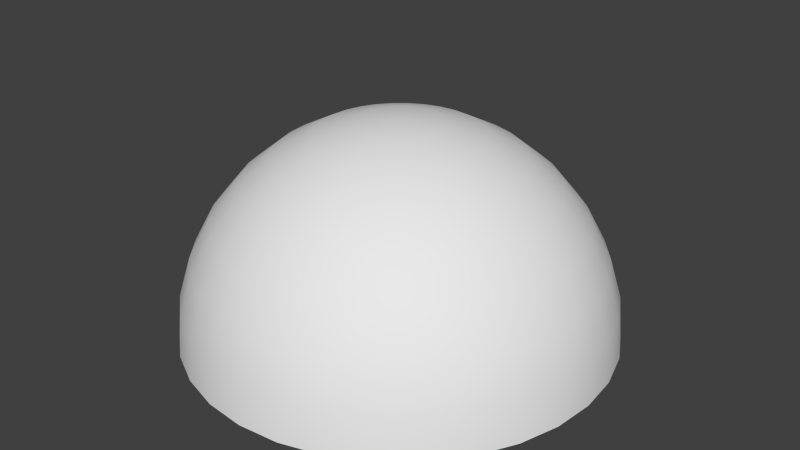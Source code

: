# Source: Sky_Map.blend  (saved by Blender 2.76.0; exported with 4.5.12 LTS)
import bpy
from mathutils import Matrix  # noqa: F401  (used for matrix-valued properties, if any)

bpy.ops.wm.read_factory_settings(use_empty=True)
scene = bpy.context.scene
scene.name = 'Scene'

# ---- collections
col_collection_1 = bpy.data.collections.new('Collection 1'); scene.collection.children.link(col_collection_1)

# ---- world
world_world = bpy.data.worlds.new('World'); scene.world = world_world
world_world.color = (0.05088, 0.05088, 0.05088)
world_world.use_sun_shadow = False
world_world.sun_shadow_jitter_overblur = 0.0
world_world.cycles.sampling_method = 'MANUAL'
world_world.cycles.sample_map_resolution = 256

# ---- meshes
me_sphere = bpy.data.meshes.new('Sphere')
me_sphere.from_pydata([(-0.7745, 0.0, 3.894), (-1.519, 0.0, 3.668), (-2.206, 0.0, 3.301), (-2.807, 0.0, 2.807), (-3.301, 0.0, 2.206), (-3.668, 0.0, 1.519), (-3.894, 0.0, 0.7745), (-3.97, 0.0, 2.997e-07), (-0.7597, 0.1511, 3.894), (-1.49, 0.2964, 3.668), (-2.163, 0.4303, 3.301), (-2.753, 0.5477, 2.807), (-3.238, 0.644, 2.206), (-3.597, 0.7156, 1.519), (-3.819, 0.7597, 0.7745), (-3.894, 0.7745, 2.997e-07), (-0.7156, 0.2964, 3.894), (-1.404, 0.5814, 3.668), (-2.038, 0.8441, 3.301), (-2.594, 1.074, 2.807), (-3.05, 1.263, 2.206), (-3.389, 1.404, 1.519), (-3.597, 1.49, 0.7745), (-3.668, 1.519, 2.997e-07), (-0.644, 0.4303, 3.894), (-1.263, 0.8441, 3.668), (-1.834, 1.225, 3.301), (-2.334, 1.56, 2.807), (-2.745, 1.834, 2.206), (-3.05, 2.038, 1.519), (-3.238, 2.163, 0.7745), (-3.301, 2.206, 2.997e-07), (-0.5477, 0.5477, 3.894), (-1.074, 1.074, 3.668), (-1.56, 1.56, 3.301), (-1.985, 1.985, 2.807), (-2.334, 2.334, 2.206), (-2.594, 2.594, 1.519), (-2.753, 2.753, 0.7745), (-2.807, 2.807, 2.997e-07), (-0.4303, 0.644, 3.894), (-0.8441, 1.263, 3.668), (-1.225, 1.834, 3.301), (-1.56, 2.334, 2.807), (-1.834, 2.745, 2.206), (-2.038, 3.05, 1.519), (-2.163, 3.238, 0.7745), (-2.206, 3.301, 2.997e-07), (-0.2964, 0.7156, 3.894), (-0.5814, 1.404, 3.668), (-0.8441, 2.038, 3.301), (-1.074, 2.594, 2.807), (-1.263, 3.05, 2.206), (-1.404, 3.389, 1.519), (-1.49, 3.597, 0.7745), (-1.519, 3.668, 2.997e-07), (-0.1511, 0.7597, 3.894), (-0.2964, 1.49, 3.668), (-0.4303, 2.163, 3.301), (-0.5477, 2.753, 2.807), (-0.644, 3.238, 2.206), (-0.7156, 3.597, 1.519), (-0.7597, 3.819, 0.7745), (-0.7745, 3.894, 2.997e-07), (1.297e-06, 0.7745, 3.894), (1.267e-06, 1.519, 3.668), (1.238e-06, 2.206, 3.301), (1.267e-06, 2.807, 2.807), (1.326e-06, 3.301, 2.206), (1.09e-06, 3.668, 1.519), (1.563e-06, 3.894, 0.7745), (1.504e-06, 3.97, 2.997e-07), (0.1511, 0.7597, 3.894), (0.2964, 1.49, 3.668), (0.4303, 2.163, 3.301), (0.5477, 2.753, 2.807), (0.644, 3.238, 2.206), (0.7156, 3.597, 1.519), (0.7597, 3.819, 0.7745), (0.7745, 3.894, 2.997e-07), (0.2964, 0.7156, 3.894), (0.5814, 1.404, 3.668), (0.8441, 2.038, 3.301), (1.074, 2.594, 2.807), (1.263, 3.05, 2.206), (1.404, 3.389, 1.519), (1.49, 3.597, 0.7745), (1.519, 3.668, 2.997e-07), (0.4303, 0.644, 3.894), (0.8441, 1.263, 3.668), (1.225, 1.834, 3.301), (1.56, 2.334, 2.807), (1.834, 2.745, 2.206), (2.038, 3.05, 1.519), (2.163, 3.238, 0.7745), (2.206, 3.301, 2.997e-07), (0.5477, 0.5477, 3.894), (1.074, 1.074, 3.668), (1.56, 1.56, 3.301), (1.985, 1.985, 2.807), (2.334, 2.334, 2.206), (2.594, 2.594, 1.519), (2.753, 2.753, 0.7745), (2.807, 2.807, 2.997e-07), (0.644, 0.4303, 3.894), (1.263, 0.8441, 3.668), (1.834, 1.225, 3.301), (2.334, 1.56, 2.807), (2.745, 1.834, 2.206), (3.05, 2.038, 1.519), (3.238, 2.163, 0.7745), (3.301, 2.206, 2.997e-07), (0.7156, 0.2964, 3.894), (1.404, 0.5814, 3.668), (2.038, 0.8441, 3.301), (2.594, 1.074, 2.807), (3.05, 1.263, 2.206), (3.389, 1.404, 1.519), (3.597, 1.49, 0.7745), (3.668, 1.519, 2.997e-07), (0.7597, 0.1511, 3.894), (1.49, 0.2964, 3.668), (2.163, 0.4303, 3.301), (2.753, 0.5477, 2.807), (3.238, 0.644, 2.206), (3.597, 0.7156, 1.519), (3.819, 0.7597, 0.7745), (3.894, 0.7745, 2.997e-07), (0.7745, -2.863e-08, 3.894), (1.519, 1.636e-07, 3.668), (2.206, 1.045e-07, 3.301), (2.807, -1.026e-07, 2.807), (3.301, -3.392e-07, 2.206), (3.668, 2.524e-07, 1.519), (3.894, -3.392e-07, 0.7745), (3.97, -3.984e-07, 2.997e-07), (0.7597, -0.1511, 3.894), (1.49, -0.2964, 3.668), (2.163, -0.4303, 3.301), (2.753, -0.5477, 2.807), (3.238, -0.644, 2.206), (3.597, -0.7156, 1.519), (3.819, -0.7597, 0.7745), (3.894, -0.7745, 2.997e-07), (0.7156, -0.2964, 3.894), (1.404, -0.5814, 3.668), (2.038, -0.8441, 3.301), (2.594, -1.074, 2.807), (3.05, -1.263, 2.206), (3.389, -1.404, 1.519), (3.597, -1.49, 0.7745), (3.668, -1.519, 2.997e-07), (0.644, -0.4303, 3.894), (1.263, -0.8441, 3.668), (1.834, -1.225, 3.301), (2.334, -1.56, 2.807), (2.745, -1.834, 2.206), (3.05, -2.038, 1.519), (3.238, -2.163, 0.7745), (3.301, -2.206, 2.997e-07), (0.5477, -0.5477, 3.894), (1.074, -1.074, 3.668), (1.56, -1.56, 3.301), (1.985, -1.985, 2.807), (2.334, -2.334, 2.206), (2.594, -2.594, 1.519), (2.753, -2.753, 0.7745), (2.807, -2.807, 2.997e-07), (0.4303, -0.644, 3.894), (0.8441, -1.263, 3.668), (1.225, -1.834, 3.301), (1.56, -2.334, 2.807), (1.834, -2.745, 2.206), (2.038, -3.05, 1.519), (2.163, -3.238, 0.7745), (2.206, -3.301, 2.997e-07), (0.2964, -0.7156, 3.894), (0.5814, -1.404, 3.668), (0.8441, -2.038, 3.301), (1.074, -2.594, 2.807), (1.263, -3.05, 2.206), (1.404, -3.389, 1.519), (1.49, -3.597, 0.7745), (1.519, -3.668, 2.997e-07), (0.1511, -0.7597, 3.894), (0.2964, -1.49, 3.668), (0.4303, -2.163, 3.301), (0.5477, -2.753, 2.807), (0.644, -3.238, 2.206), (0.7156, -3.597, 1.519), (0.7597, -3.819, 0.7745), (0.7745, -3.894, 2.997e-07), (1.238e-06, -0.7745, 3.894), (1.119e-06, -1.519, 3.668), (1.119e-06, -2.206, 3.301), (7.348e-07, -2.807, 2.807), (5.573e-07, -3.301, 2.206), (1.267e-06, -3.668, 1.519), (3.798e-07, -3.894, 0.7745), (5.573e-07, -3.97, 2.997e-07), (-0.1511, -0.7597, 3.894), (-0.2964, -1.49, 3.668), (-0.4303, -2.163, 3.301), (-0.5477, -2.753, 2.807), (-0.644, -3.238, 2.206), (-0.7156, -3.597, 1.519), (-0.7597, -3.819, 0.7745), (-0.7745, -3.894, 2.997e-07), (-0.2964, -0.7156, 3.894), (-0.5814, -1.404, 3.668), (-0.8441, -2.038, 3.301), (-1.074, -2.594, 2.807), (-1.263, -3.05, 2.206), (-1.404, -3.389, 1.519), (-1.49, -3.597, 0.7745), (-1.519, -3.668, 2.997e-07), (-0.4303, -0.644, 3.894), (-0.8441, -1.263, 3.668), (-1.225, -1.834, 3.301), (-1.56, -2.334, 2.807), (-1.834, -2.745, 2.206), (-2.038, -3.05, 1.519), (-2.163, -3.238, 0.7745), (-2.206, -3.301, 2.997e-07), (-0.5477, -0.5477, 3.894), (-1.074, -1.074, 3.668), (-1.56, -1.56, 3.301), (-1.985, -1.985, 2.807), (-2.334, -2.334, 2.206), (-2.594, -2.594, 1.519), (-2.753, -2.753, 0.7745), (-2.807, -2.807, 2.997e-07), (-0.644, -0.4303, 3.894), (-1.263, -0.8441, 3.668), (-1.834, -1.225, 3.301), (-2.334, -1.56, 2.807), (-2.745, -1.834, 2.206), (-3.05, -2.038, 1.519), (-3.238, -2.163, 0.7745), (-3.301, -2.206, 2.997e-07), (9.847e-08, -4.951e-07, 3.97), (-0.7156, -0.2964, 3.894), (-1.404, -0.5814, 3.668), (-2.038, -0.8441, 3.301), (-2.594, -1.074, 2.807), (-3.05, -1.263, 2.206), (-3.389, -1.404, 1.519), (-3.597, -1.49, 0.7745), (-3.668, -1.519, 2.997e-07), (-0.7597, -0.1511, 3.894), (-1.49, -0.2964, 3.668), (-2.163, -0.4303, 3.301), (-2.753, -0.5477, 2.807), (-3.238, -0.644, 2.206), (-3.597, -0.7156, 1.519), (-3.819, -0.7597, 0.7745), (-3.894, -0.7745, 2.997e-07)], [], [(2, 10, 9, 1), (3, 11, 10, 2), (4, 12, 11, 3), (5, 13, 12, 4), (6, 14, 13, 5), (7, 15, 14, 6), (1, 9, 8, 0), (9, 17, 16, 8), (10, 18, 17, 9), (11, 19, 18, 10), (12, 20, 19, 11), (13, 21, 20, 12), (14, 22, 21, 13), (15, 23, 22, 14), (21, 29, 28, 20), (22, 30, 29, 21), (23, 31, 30, 22), (17, 25, 24, 16), (18, 26, 25, 17), (19, 27, 26, 18), (20, 28, 27, 19), (25, 33, 32, 24), (26, 34, 33, 25), (27, 35, 34, 26), (28, 36, 35, 27), (29, 37, 36, 28), (30, 38, 37, 29), (31, 39, 38, 30), (37, 45, 44, 36), (38, 46, 45, 37), (39, 47, 46, 38), (33, 41, 40, 32), (34, 42, 41, 33), (35, 43, 42, 34), (36, 44, 43, 35), (42, 50, 49, 41), (43, 51, 50, 42), (44, 52, 51, 43), (45, 53, 52, 44), (46, 54, 53, 45), (47, 55, 54, 46), (41, 49, 48, 40), (54, 62, 61, 53), (55, 63, 62, 54), (49, 57, 56, 48), (50, 58, 57, 49), (51, 59, 58, 50), (52, 60, 59, 51), (53, 61, 60, 52), (58, 66, 65, 57), (59, 67, 66, 58), (60, 68, 67, 59), (61, 69, 68, 60), (62, 70, 69, 61), (63, 71, 70, 62), (57, 65, 64, 56), (70, 78, 77, 69), (71, 79, 78, 70), (65, 73, 72, 64), (66, 74, 73, 65), (67, 75, 74, 66), (68, 76, 75, 67), (69, 77, 76, 68), (75, 83, 82, 74), (76, 84, 83, 75), (77, 85, 84, 76), (78, 86, 85, 77), (79, 87, 86, 78), (73, 81, 80, 72), (74, 82, 81, 73), (87, 95, 94, 86), (81, 89, 88, 80), (82, 90, 89, 81), (83, 91, 90, 82), (84, 92, 91, 83), (85, 93, 92, 84), (86, 94, 93, 85), (92, 100, 99, 91), (93, 101, 100, 92), (94, 102, 101, 93), (95, 103, 102, 94), (89, 97, 96, 88), (90, 98, 97, 89), (91, 99, 98, 90), (97, 105, 104, 96), (98, 106, 105, 97), (99, 107, 106, 98), (100, 108, 107, 99), (101, 109, 108, 100), (102, 110, 109, 101), (103, 111, 110, 102), (108, 116, 115, 107), (109, 117, 116, 108), (110, 118, 117, 109), (111, 119, 118, 110), (105, 113, 112, 104), (106, 114, 113, 105), (107, 115, 114, 106), (113, 121, 120, 112), (114, 122, 121, 113), (115, 123, 122, 114), (116, 124, 123, 115), (117, 125, 124, 116), (118, 126, 125, 117), (119, 127, 126, 118), (125, 133, 132, 124), (126, 134, 133, 125), (127, 135, 134, 126), (121, 129, 128, 120), (122, 130, 129, 121), (123, 131, 130, 122), (124, 132, 131, 123), (129, 137, 136, 128), (130, 138, 137, 129), (131, 139, 138, 130), (132, 140, 139, 131), (133, 141, 140, 132), (134, 142, 141, 133), (135, 143, 142, 134), (141, 149, 148, 140), (142, 150, 149, 141), (143, 151, 150, 142), (137, 145, 144, 136), (138, 146, 145, 137), (139, 147, 146, 138), (140, 148, 147, 139), (146, 154, 153, 145), (147, 155, 154, 146), (148, 156, 155, 147), (149, 157, 156, 148), (150, 158, 157, 149), (151, 159, 158, 150), (145, 153, 152, 144), (158, 166, 165, 157), (159, 167, 166, 158), (153, 161, 160, 152), (154, 162, 161, 153), (155, 163, 162, 154), (156, 164, 163, 155), (157, 165, 164, 156), (163, 171, 170, 162), (164, 172, 171, 163), (165, 173, 172, 164), (166, 174, 173, 165), (167, 175, 174, 166), (161, 169, 168, 160), (162, 170, 169, 161), (175, 183, 182, 174), (169, 177, 176, 168), (170, 178, 177, 169), (171, 179, 178, 170), (172, 180, 179, 171), (173, 181, 180, 172), (174, 182, 181, 173), (179, 187, 186, 178), (180, 188, 187, 179), (181, 189, 188, 180), (182, 190, 189, 181), (183, 191, 190, 182), (177, 185, 184, 176), (178, 186, 185, 177), (191, 199, 198, 190), (185, 193, 192, 184), (186, 194, 193, 185), (187, 195, 194, 186), (188, 196, 195, 187), (189, 197, 196, 188), (190, 198, 197, 189), (196, 204, 203, 195), (197, 205, 204, 196), (198, 206, 205, 197), (199, 207, 206, 198), (193, 201, 200, 192), (194, 202, 201, 193), (195, 203, 202, 194), (201, 209, 208, 200), (202, 210, 209, 201), (203, 211, 210, 202), (204, 212, 211, 203), (205, 213, 212, 204), (206, 214, 213, 205), (207, 215, 214, 206), (212, 220, 219, 211), (213, 221, 220, 212), (214, 222, 221, 213), (215, 223, 222, 214), (209, 217, 216, 208), (210, 218, 217, 209), (211, 219, 218, 210), (217, 225, 224, 216), (218, 226, 225, 217), (219, 227, 226, 218), (220, 228, 227, 219), (221, 229, 228, 220), (222, 230, 229, 221), (223, 231, 230, 222), (229, 237, 236, 228), (230, 238, 237, 229), (231, 239, 238, 230), (225, 233, 232, 224), (226, 234, 233, 225), (227, 235, 234, 226), (228, 236, 235, 227), (234, 243, 242, 233), (235, 244, 243, 234), (236, 245, 244, 235), (237, 246, 245, 236), (238, 247, 246, 237), (239, 248, 247, 238), (233, 242, 241, 232), (247, 255, 254, 246), (248, 256, 255, 247), (242, 250, 249, 241), (243, 251, 250, 242), (244, 252, 251, 243), (245, 253, 252, 244), (246, 254, 253, 245), (0, 8, 240), (8, 16, 240), (16, 24, 240), (24, 32, 240), (32, 40, 240), (40, 48, 240), (48, 56, 240), (56, 64, 240), (64, 72, 240), (72, 80, 240), (80, 88, 240), (88, 96, 240), (96, 104, 240), (104, 112, 240), (112, 120, 240), (120, 128, 240), (128, 136, 240), (136, 144, 240), (144, 152, 240), (152, 160, 240), (160, 168, 240), (168, 176, 240), (176, 184, 240), (184, 192, 240), (192, 200, 240), (200, 208, 240), (208, 216, 240), (216, 224, 240), (224, 232, 240), (232, 241, 240), (241, 249, 240), (251, 2, 1, 250), (252, 3, 2, 251), (253, 4, 3, 252), (254, 5, 4, 253), (255, 6, 5, 254), (256, 7, 6, 255), (249, 0, 240), (250, 1, 0, 249)])
me_sphere.polygons.foreach_set('use_smooth', [True] * 256)
_uv = me_sphere.uv_layers.new(name='UVMap')
_uv.uv.foreach_set('vector', [0.3487, 0.4576, 0.3432, 0.4868, 0.395, 0.4917, 0.3986, 0.4725, 0.2959, 0.4418, 0.2884, 0.4816, 0.3432, 0.4868, 0.3487, 0.4576, 0.2387, 0.4247, 0.2291, 0.4758, 0.2884, 0.4816, 0.2959, 0.4418, 0.1752, 0.4057, 0.1632, 0.4694, 0.2291, 0.4758, 0.2387, 0.4247, 0.1036, 0.3845, 0.08843, 0.462, 0.1632, 0.4694, 0.1752, 0.4057, 0.01808, 0.3592, 9.995e-05, 0.4534, 0.08843, 0.462, 0.1036, 0.3845, 0.3986, 0.4725, 0.395, 0.4917, 0.445, 0.4962, 0.4468, 0.4867, 0.395, 0.4917, 0.3952, 0.5112, 0.4451, 0.5059, 0.445, 0.4962, 0.3432, 0.4868, 0.3435, 0.5165, 0.3952, 0.5112, 0.395, 0.4917, 0.2884, 0.4816, 0.2887, 0.522, 0.3435, 0.5165, 0.3432, 0.4868, 0.2291, 0.4758, 0.2294, 0.5278, 0.2887, 0.522, 0.2884, 0.4816, 0.1632, 0.4694, 0.1636, 0.5341, 0.2294, 0.5278, 0.2291, 0.4758, 0.08843, 0.462, 0.08854, 0.5412, 0.1636, 0.5341, 0.1632, 0.4694, 9.995e-05, 0.4534, 9.998e-05, 0.5495, 0.08854, 0.5412, 0.08843, 0.462, 0.1636, 0.5341, 0.1763, 0.5976, 0.2398, 0.5787, 0.2294, 0.5278, 0.08854, 0.5412, 0.1039, 0.619, 0.1763, 0.5976, 0.1636, 0.5341, 9.998e-05, 0.5495, 0.01846, 0.6442, 0.1039, 0.619, 0.08854, 0.5412, 0.3952, 0.5112, 0.3992, 0.5304, 0.4471, 0.5155, 0.4451, 0.5059, 0.3435, 0.5165, 0.3495, 0.5456, 0.3992, 0.5304, 0.3952, 0.5112, 0.2887, 0.522, 0.2968, 0.5616, 0.3495, 0.5456, 0.3435, 0.5165, 0.2294, 0.5278, 0.2398, 0.5787, 0.2968, 0.5616, 0.2887, 0.522, 0.3992, 0.5304, 0.4068, 0.5484, 0.4509, 0.5244, 0.4471, 0.5155, 0.3495, 0.5456, 0.361, 0.573, 0.4068, 0.5484, 0.3992, 0.5304, 0.2968, 0.5616, 0.3125, 0.5989, 0.361, 0.573, 0.3495, 0.5456, 0.2398, 0.5787, 0.2597, 0.6267, 0.3125, 0.5989, 0.2968, 0.5616, 0.1763, 0.5976, 0.2011, 0.6575, 0.2597, 0.6267, 0.2398, 0.5787, 0.1039, 0.619, 0.1339, 0.6925, 0.2011, 0.6575, 0.1763, 0.5976, 0.01846, 0.6442, 0.05479, 0.7338, 0.1339, 0.6925, 0.1039, 0.619, 0.2011, 0.6575, 0.2369, 0.7116, 0.2886, 0.67, 0.2597, 0.6267, 0.1339, 0.6925, 0.1777, 0.759, 0.2369, 0.7116, 0.2011, 0.6575, 0.05479, 0.7338, 0.1079, 0.815, 0.1777, 0.759, 0.1339, 0.6925, 0.4068, 0.5484, 0.4178, 0.5645, 0.4564, 0.5325, 0.4509, 0.5244, 0.361, 0.573, 0.3777, 0.5976, 0.4178, 0.5645, 0.4068, 0.5484, 0.3125, 0.5989, 0.335, 0.6324, 0.3777, 0.5976, 0.361, 0.573, 0.2597, 0.6267, 0.2886, 0.67, 0.335, 0.6324, 0.3125, 0.5989, 0.3777, 0.5976, 0.3988, 0.6185, 0.4317, 0.5783, 0.4178, 0.5645, 0.335, 0.6324, 0.3637, 0.661, 0.3988, 0.6185, 0.3777, 0.5976, 0.2886, 0.67, 0.3254, 0.7069, 0.3637, 0.661, 0.335, 0.6324, 0.2369, 0.7116, 0.2827, 0.7578, 0.3254, 0.7069, 0.2886, 0.67, 0.1777, 0.759, 0.2337, 0.8159, 0.2827, 0.7578, 0.2369, 0.7116, 0.1079, 0.815, 0.1759, 0.8845, 0.2337, 0.8159, 0.1777, 0.759, 0.4178, 0.5645, 0.4317, 0.5783, 0.4633, 0.5393, 0.4564, 0.5325, 0.2337, 0.8159, 0.2998, 0.861, 0.3366, 0.7943, 0.2827, 0.7578, 0.1759, 0.8845, 0.2563, 0.9396, 0.2998, 0.861, 0.2337, 0.8159, 0.4317, 0.5783, 0.448, 0.589, 0.4715, 0.5446, 0.4633, 0.5393, 0.3988, 0.6185, 0.4235, 0.6349, 0.448, 0.589, 0.4317, 0.5783, 0.3637, 0.661, 0.3974, 0.6835, 0.4235, 0.6349, 0.3988, 0.6185, 0.3254, 0.7069, 0.3687, 0.736, 0.3974, 0.6835, 0.3637, 0.661, 0.2827, 0.7578, 0.3366, 0.7943, 0.3687, 0.736, 0.3254, 0.7069, 0.4235, 0.6349, 0.4511, 0.6462, 0.4662, 0.5964, 0.448, 0.589, 0.3974, 0.6835, 0.4348, 0.699, 0.4511, 0.6462, 0.4235, 0.6349, 0.3687, 0.736, 0.4169, 0.7562, 0.4348, 0.699, 0.3974, 0.6835, 0.3366, 0.7943, 0.3967, 0.8197, 0.4169, 0.7562, 0.3687, 0.736, 0.2998, 0.861, 0.3735, 0.8924, 0.3967, 0.8197, 0.3366, 0.7943, 0.2563, 0.9396, 0.3461, 0.9782, 0.3735, 0.8924, 0.2998, 0.861, 0.448, 0.589, 0.4662, 0.5964, 0.4805, 0.5483, 0.4715, 0.5446, 0.3735, 0.8924, 0.4521, 0.9089, 0.4607, 0.8329, 0.3967, 0.8197, 0.3461, 0.9782, 0.4418, 0.9986, 0.4521, 0.9089, 0.3735, 0.8924, 0.4662, 0.5964, 0.4854, 0.6001, 0.4901, 0.5501, 0.4805, 0.5483, 0.4511, 0.6462, 0.4803, 0.652, 0.4854, 0.6001, 0.4662, 0.5964, 0.4348, 0.699, 0.4746, 0.7069, 0.4803, 0.652, 0.4511, 0.6462, 0.4169, 0.7562, 0.4682, 0.7666, 0.4746, 0.7069, 0.4348, 0.699, 0.3967, 0.8197, 0.4607, 0.8329, 0.4682, 0.7666, 0.4169, 0.7562, 0.4746, 0.7069, 0.5152, 0.707, 0.5101, 0.6519, 0.4803, 0.652, 0.4682, 0.7666, 0.5205, 0.7668, 0.5152, 0.707, 0.4746, 0.7069, 0.4607, 0.8329, 0.5262, 0.8334, 0.5205, 0.7668, 0.4682, 0.7666, 0.4521, 0.9089, 0.5325, 0.9097, 0.5262, 0.8334, 0.4607, 0.8329, 0.4418, 0.9986, 0.5399, 0.9999, 0.5325, 0.9097, 0.4521, 0.9089, 0.4854, 0.6001, 0.505, 0.6, 0.4998, 0.55, 0.4901, 0.5501, 0.4803, 0.652, 0.5101, 0.6519, 0.505, 0.6, 0.4854, 0.6001, 0.5399, 0.9999, 0.6366, 0.9821, 0.6117, 0.8949, 0.5325, 0.9097, 0.505, 0.6, 0.5242, 0.5961, 0.5093, 0.548, 0.4998, 0.55, 0.5101, 0.6519, 0.5393, 0.646, 0.5242, 0.5961, 0.505, 0.6, 0.5152, 0.707, 0.5551, 0.6991, 0.5393, 0.646, 0.5101, 0.6519, 0.5205, 0.7668, 0.572, 0.7568, 0.5551, 0.6991, 0.5152, 0.707, 0.5262, 0.8334, 0.5906, 0.8212, 0.572, 0.7568, 0.5205, 0.7668, 0.5325, 0.9097, 0.6117, 0.8949, 0.5906, 0.8212, 0.5262, 0.8334, 0.572, 0.7568, 0.6207, 0.7369, 0.5928, 0.6836, 0.5551, 0.6991, 0.5906, 0.8212, 0.6515, 0.7965, 0.6207, 0.7369, 0.572, 0.7568, 0.6117, 0.8949, 0.6866, 0.8649, 0.6515, 0.7965, 0.5906, 0.8212, 0.6366, 0.9821, 0.7281, 0.9457, 0.6866, 0.8649, 0.6117, 0.8949, 0.5242, 0.5961, 0.5423, 0.5885, 0.5183, 0.5442, 0.5093, 0.548, 0.5393, 0.646, 0.5669, 0.6345, 0.5423, 0.5885, 0.5242, 0.5961, 0.5551, 0.6991, 0.5928, 0.6836, 0.5669, 0.6345, 0.5393, 0.646, 0.5423, 0.5885, 0.5585, 0.5775, 0.5264, 0.5387, 0.5183, 0.5442, 0.5669, 0.6345, 0.5917, 0.6179, 0.5585, 0.5775, 0.5423, 0.5885, 0.5928, 0.6836, 0.6267, 0.6609, 0.5917, 0.6179, 0.5669, 0.6345, 0.6207, 0.7369, 0.6645, 0.7079, 0.6267, 0.6609, 0.5928, 0.6836, 0.6515, 0.7965, 0.7065, 0.7604, 0.6645, 0.7079, 0.6207, 0.7369, 0.6866, 0.8649, 0.7544, 0.8207, 0.7065, 0.7604, 0.6515, 0.7965, 0.7281, 0.9457, 0.811, 0.892, 0.7544, 0.8207, 0.6866, 0.8649, 0.6645, 0.7079, 0.7019, 0.6708, 0.6556, 0.6321, 0.6267, 0.6609, 0.7065, 0.7604, 0.7534, 0.7142, 0.7019, 0.6708, 0.6645, 0.7079, 0.7544, 0.8207, 0.8123, 0.7641, 0.7534, 0.7142, 0.7065, 0.7604, 0.811, 0.892, 0.8819, 0.823, 0.8123, 0.7641, 0.7544, 0.8207, 0.5585, 0.5775, 0.5723, 0.5635, 0.5332, 0.5318, 0.5264, 0.5387, 0.5917, 0.6179, 0.6128, 0.5967, 0.5723, 0.5635, 0.5585, 0.5775, 0.6267, 0.6609, 0.6556, 0.6321, 0.6128, 0.5967, 0.5917, 0.6179, 0.5723, 0.5635, 0.5832, 0.5471, 0.5386, 0.5236, 0.5332, 0.5318, 0.6128, 0.5967, 0.6293, 0.5717, 0.5832, 0.5471, 0.5723, 0.5635, 0.6556, 0.6321, 0.6783, 0.5981, 0.6293, 0.5717, 0.6128, 0.5967, 0.7019, 0.6708, 0.7314, 0.627, 0.6783, 0.5981, 0.6556, 0.6321, 0.7534, 0.7142, 0.7905, 0.6595, 0.7314, 0.627, 0.7019, 0.6708, 0.8123, 0.7641, 0.8582, 0.697, 0.7905, 0.6595, 0.7534, 0.7142, 0.8819, 0.823, 0.9382, 0.7413, 0.8582, 0.697, 0.8123, 0.7641, 0.7905, 0.6595, 0.8162, 0.5985, 0.7517, 0.5782, 0.7314, 0.627, 0.8582, 0.697, 0.8901, 0.622, 0.8162, 0.5985, 0.7905, 0.6595, 0.9382, 0.7413, 0.9775, 0.6499, 0.8901, 0.622, 0.8582, 0.697, 0.5832, 0.5471, 0.5906, 0.5289, 0.5422, 0.5145, 0.5386, 0.5236, 0.6293, 0.5717, 0.6407, 0.544, 0.5906, 0.5289, 0.5832, 0.5471, 0.6783, 0.5981, 0.6939, 0.5603, 0.6407, 0.544, 0.6293, 0.5717, 0.7314, 0.627, 0.7517, 0.5782, 0.6939, 0.5603, 0.6783, 0.5981, 0.5906, 0.5289, 0.5942, 0.5095, 0.544, 0.5049, 0.5422, 0.5145, 0.6407, 0.544, 0.6464, 0.5145, 0.5942, 0.5095, 0.5906, 0.5289, 0.6939, 0.5603, 0.7018, 0.5201, 0.6464, 0.5145, 0.6407, 0.544, 0.7517, 0.5782, 0.7621, 0.5263, 0.7018, 0.5201, 0.6939, 0.5603, 0.8162, 0.5985, 0.8294, 0.5335, 0.7621, 0.5263, 0.7517, 0.5782, 0.8901, 0.622, 0.9067, 0.5421, 0.8294, 0.5335, 0.8162, 0.5985, 0.9775, 0.6499, 0.9982, 0.5522, 0.9067, 0.5421, 0.8901, 0.622, 0.8294, 0.5335, 0.8295, 0.4671, 0.762, 0.4734, 0.7621, 0.5263, 0.9067, 0.5421, 0.9072, 0.4601, 0.8295, 0.4671, 0.8294, 0.5335, 0.9982, 0.5522, 0.9993, 0.4519, 0.9072, 0.4601, 0.9067, 0.5421, 0.5942, 0.5095, 0.5941, 0.4899, 0.5439, 0.4952, 0.544, 0.5049, 0.6464, 0.5145, 0.6462, 0.4846, 0.5941, 0.4899, 0.5942, 0.5095, 0.7018, 0.5201, 0.7016, 0.4791, 0.6462, 0.4846, 0.6464, 0.5145, 0.7621, 0.5263, 0.762, 0.4734, 0.7016, 0.4791, 0.7018, 0.5201, 0.6462, 0.4846, 0.6401, 0.4552, 0.5901, 0.4706, 0.5941, 0.4899, 0.7016, 0.4791, 0.6934, 0.439, 0.6401, 0.4552, 0.6462, 0.4846, 0.762, 0.4734, 0.7514, 0.4214, 0.6934, 0.439, 0.7016, 0.4791, 0.8295, 0.4671, 0.8163, 0.402, 0.7514, 0.4214, 0.762, 0.4734, 0.9072, 0.4601, 0.8914, 0.3794, 0.8163, 0.402, 0.8295, 0.4671, 0.9993, 0.4519, 0.9803, 0.3529, 0.8914, 0.3794, 0.9072, 0.4601, 0.5941, 0.4899, 0.5901, 0.4706, 0.5419, 0.4856, 0.5439, 0.4952, 0.8914, 0.3794, 0.8599, 0.3032, 0.7902, 0.341, 0.8163, 0.402, 0.9803, 0.3529, 0.9415, 0.2592, 0.8599, 0.3032, 0.8914, 0.3794, 0.5901, 0.4706, 0.5823, 0.4525, 0.5381, 0.4767, 0.5419, 0.4856, 0.6401, 0.4552, 0.6284, 0.4276, 0.5823, 0.4525, 0.5901, 0.4706, 0.6934, 0.439, 0.6774, 0.4012, 0.6284, 0.4276, 0.6401, 0.4552, 0.7514, 0.4214, 0.7308, 0.3726, 0.6774, 0.4012, 0.6934, 0.439, 0.8163, 0.402, 0.7902, 0.341, 0.7308, 0.3726, 0.7514, 0.4214, 0.6774, 0.4012, 0.6544, 0.3673, 0.6115, 0.4028, 0.6284, 0.4276, 0.7308, 0.3726, 0.7011, 0.3288, 0.6544, 0.3673, 0.6774, 0.4012, 0.7902, 0.341, 0.7534, 0.2859, 0.7011, 0.3288, 0.7308, 0.3726, 0.8599, 0.3032, 0.8131, 0.2353, 0.7534, 0.2859, 0.7902, 0.341, 0.9415, 0.2592, 0.8841, 0.1756, 0.8131, 0.2353, 0.8599, 0.3032, 0.5823, 0.4525, 0.5712, 0.4363, 0.5326, 0.4686, 0.5381, 0.4767, 0.6284, 0.4276, 0.6115, 0.4028, 0.5712, 0.4363, 0.5823, 0.4525, 0.8841, 0.1756, 0.8115, 0.106, 0.7542, 0.1782, 0.8131, 0.2353, 0.5712, 0.4363, 0.5572, 0.4225, 0.5256, 0.4618, 0.5326, 0.4686, 0.6115, 0.4028, 0.5901, 0.3819, 0.5572, 0.4225, 0.5712, 0.4363, 0.6544, 0.3673, 0.6251, 0.3387, 0.5901, 0.3819, 0.6115, 0.4028, 0.7011, 0.3288, 0.6633, 0.2918, 0.6251, 0.3387, 0.6544, 0.3673, 0.7534, 0.2859, 0.7061, 0.2393, 0.6633, 0.2918, 0.7011, 0.3288, 0.8131, 0.2353, 0.7542, 0.1782, 0.7061, 0.2393, 0.7534, 0.2859, 0.6251, 0.3387, 0.5909, 0.3164, 0.565, 0.3655, 0.5901, 0.3819, 0.6633, 0.2918, 0.6191, 0.2629, 0.5909, 0.3164, 0.6251, 0.3387, 0.7061, 0.2393, 0.6505, 0.2032, 0.6191, 0.2629, 0.6633, 0.2918, 0.7542, 0.1782, 0.6855, 0.1341, 0.6505, 0.2032, 0.7061, 0.2393, 0.8115, 0.106, 0.7272, 0.05249, 0.6855, 0.1341, 0.7542, 0.1782, 0.5572, 0.4225, 0.5407, 0.4118, 0.5174, 0.4565, 0.5256, 0.4618, 0.5901, 0.3819, 0.565, 0.3655, 0.5407, 0.4118, 0.5572, 0.4225, 0.7272, 0.05249, 0.6345, 0.01685, 0.6098, 0.1046, 0.6855, 0.1341, 0.5407, 0.4118, 0.5225, 0.4045, 0.5084, 0.4528, 0.5174, 0.4565, 0.565, 0.3655, 0.5372, 0.3544, 0.5225, 0.4045, 0.5407, 0.4118, 0.5909, 0.3164, 0.553, 0.3012, 0.5372, 0.3544, 0.565, 0.3655, 0.6191, 0.2629, 0.5701, 0.2434, 0.553, 0.3012, 0.5909, 0.3164, 0.6505, 0.2032, 0.5892, 0.1789, 0.5701, 0.2434, 0.6191, 0.2629, 0.6855, 0.1341, 0.6098, 0.1046, 0.5892, 0.1789, 0.6505, 0.2032, 0.5701, 0.2434, 0.5184, 0.2338, 0.5129, 0.2938, 0.553, 0.3012, 0.5892, 0.1789, 0.5245, 0.167, 0.5184, 0.2338, 0.5701, 0.2434, 0.6098, 0.1046, 0.5301, 0.09051, 0.5245, 0.167, 0.5892, 0.1789, 0.6345, 0.01685, 0.5372, 9.995e-05, 0.5301, 0.09051, 0.6098, 0.1046, 0.5225, 0.4045, 0.5032, 0.401, 0.4988, 0.4511, 0.5084, 0.4528, 0.5372, 0.3544, 0.5079, 0.349, 0.5032, 0.401, 0.5225, 0.4045, 0.553, 0.3012, 0.5129, 0.2938, 0.5079, 0.349, 0.5372, 0.3544, 0.5032, 0.401, 0.4836, 0.4012, 0.489, 0.4512, 0.4988, 0.4511, 0.5079, 0.349, 0.478, 0.3494, 0.4836, 0.4012, 0.5032, 0.401, 0.5129, 0.2938, 0.4722, 0.2943, 0.478, 0.3494, 0.5079, 0.349, 0.5184, 0.2338, 0.4659, 0.2345, 0.4722, 0.2943, 0.5129, 0.2938, 0.5245, 0.167, 0.4589, 0.168, 0.4659, 0.2345, 0.5184, 0.2338, 0.5301, 0.09051, 0.4496, 0.09219, 0.4589, 0.168, 0.5245, 0.167, 0.5372, 9.995e-05, 0.4391, 0.002555, 0.4496, 0.09219, 0.5301, 0.09051, 0.4659, 0.2345, 0.4146, 0.2454, 0.4325, 0.3028, 0.4722, 0.2943, 0.4589, 0.168, 0.3948, 0.1816, 0.4146, 0.2454, 0.4659, 0.2345, 0.4496, 0.09219, 0.3713, 0.1094, 0.3948, 0.1816, 0.4589, 0.168, 0.4391, 0.002555, 0.3439, 0.02379, 0.3713, 0.1094, 0.4496, 0.09219, 0.4836, 0.4012, 0.4644, 0.4053, 0.4795, 0.4532, 0.489, 0.4512, 0.478, 0.3494, 0.4489, 0.3556, 0.4644, 0.4053, 0.4836, 0.4012, 0.4722, 0.2943, 0.4325, 0.3028, 0.4489, 0.3556, 0.478, 0.3494, 0.4644, 0.4053, 0.4465, 0.413, 0.4706, 0.457, 0.4795, 0.4532, 0.4489, 0.3556, 0.4215, 0.3673, 0.4465, 0.413, 0.4644, 0.4053, 0.4325, 0.3028, 0.3952, 0.3188, 0.4215, 0.3673, 0.4489, 0.3556, 0.4146, 0.2454, 0.3666, 0.2661, 0.3952, 0.3188, 0.4325, 0.3028, 0.3948, 0.1816, 0.3345, 0.2071, 0.3666, 0.2661, 0.4146, 0.2454, 0.3713, 0.1094, 0.2981, 0.1414, 0.3345, 0.2071, 0.3948, 0.1816, 0.3439, 0.02379, 0.2548, 0.06264, 0.2981, 0.1414, 0.3713, 0.1094, 0.3345, 0.2071, 0.281, 0.2446, 0.3236, 0.2958, 0.3666, 0.2661, 0.2981, 0.1414, 0.2322, 0.1863, 0.281, 0.2446, 0.3345, 0.2071, 0.2548, 0.06264, 0.1746, 0.1175, 0.2322, 0.1863, 0.2981, 0.1414, 0.4465, 0.413, 0.4303, 0.4241, 0.4626, 0.4625, 0.4706, 0.457, 0.4215, 0.3673, 0.397, 0.3841, 0.4303, 0.4241, 0.4465, 0.413, 0.3952, 0.3188, 0.3618, 0.3418, 0.397, 0.3841, 0.4215, 0.3673, 0.3666, 0.2661, 0.3236, 0.2958, 0.3618, 0.3418, 0.3952, 0.3188, 0.397, 0.3841, 0.3763, 0.4054, 0.4167, 0.438, 0.4303, 0.4241, 0.3618, 0.3418, 0.3336, 0.3707, 0.3763, 0.4054, 0.397, 0.3841, 0.3236, 0.2958, 0.2872, 0.3331, 0.3336, 0.3707, 0.3618, 0.3418, 0.281, 0.2446, 0.236, 0.2914, 0.2872, 0.3331, 0.3236, 0.2958, 0.2322, 0.1863, 0.176, 0.2434, 0.236, 0.2914, 0.281, 0.2446, 0.1746, 0.1175, 0.1062, 0.1873, 0.176, 0.2434, 0.2322, 0.1863, 0.4303, 0.4241, 0.4167, 0.438, 0.4558, 0.4695, 0.4626, 0.4625, 0.176, 0.2434, 0.1327, 0.3107, 0.1999, 0.3454, 0.236, 0.2914, 0.1062, 0.1873, 0.05345, 0.2694, 0.1327, 0.3107, 0.176, 0.2434, 0.4167, 0.438, 0.406, 0.4544, 0.4505, 0.4776, 0.4558, 0.4695, 0.3763, 0.4054, 0.3601, 0.4302, 0.406, 0.4544, 0.4167, 0.438, 0.3336, 0.3707, 0.3115, 0.4046, 0.3601, 0.4302, 0.3763, 0.4054, 0.2872, 0.3331, 0.2588, 0.3767, 0.3115, 0.4046, 0.3336, 0.3707, 0.236, 0.2914, 0.1999, 0.3454, 0.2588, 0.3767, 0.2872, 0.3331, 0.4468, 0.4867, 0.445, 0.4962, 0.4945, 0.5006, 0.445, 0.4962, 0.4451, 0.5059, 0.4945, 0.5006, 0.4451, 0.5059, 0.4471, 0.5155, 0.4945, 0.5006, 0.4471, 0.5155, 0.4509, 0.5244, 0.4945, 0.5006, 0.4509, 0.5244, 0.4564, 0.5325, 0.4945, 0.5006, 0.4564, 0.5325, 0.4633, 0.5393, 0.4945, 0.5006, 0.4633, 0.5393, 0.4715, 0.5446, 0.4945, 0.5006, 0.4715, 0.5446, 0.4805, 0.5483, 0.4945, 0.5006, 0.4805, 0.5483, 0.4901, 0.5501, 0.4945, 0.5006, 0.4901, 0.5501, 0.4998, 0.55, 0.4945, 0.5006, 0.4998, 0.55, 0.5093, 0.548, 0.4945, 0.5006, 0.5093, 0.548, 0.5183, 0.5442, 0.4945, 0.5006, 0.5183, 0.5442, 0.5264, 0.5387, 0.4945, 0.5006, 0.5264, 0.5387, 0.5332, 0.5318, 0.4945, 0.5006, 0.5332, 0.5318, 0.5386, 0.5236, 0.4945, 0.5006, 0.5386, 0.5236, 0.5422, 0.5145, 0.4945, 0.5006, 0.5422, 0.5145, 0.544, 0.5049, 0.4945, 0.5006, 0.544, 0.5049, 0.5439, 0.4952, 0.4945, 0.5006, 0.5439, 0.4952, 0.5419, 0.4856, 0.4945, 0.5006, 0.5419, 0.4856, 0.5381, 0.4767, 0.4945, 0.5006, 0.5381, 0.4767, 0.5326, 0.4686, 0.4945, 0.5006, 0.5326, 0.4686, 0.5256, 0.4618, 0.4945, 0.5006, 0.5256, 0.4618, 0.5174, 0.4565, 0.4945, 0.5006, 0.5174, 0.4565, 0.5084, 0.4528, 0.4945, 0.5006, 0.5084, 0.4528, 0.4988, 0.4511, 0.4945, 0.5006, 0.4988, 0.4511, 0.489, 0.4512, 0.4945, 0.5006, 0.489, 0.4512, 0.4795, 0.4532, 0.4945, 0.5006, 0.4795, 0.4532, 0.4706, 0.457, 0.4945, 0.5006, 0.4706, 0.457, 0.4626, 0.4625, 0.4945, 0.5006, 0.4626, 0.4625, 0.4558, 0.4695, 0.4945, 0.5006, 0.4558, 0.4695, 0.4505, 0.4776, 0.4945, 0.5006, 0.3601, 0.4302, 0.3487, 0.4576, 0.3986, 0.4725, 0.406, 0.4544, 0.3115, 0.4046, 0.2959, 0.4418, 0.3487, 0.4576, 0.3601, 0.4302, 0.2588, 0.3767, 0.2387, 0.4247, 0.2959, 0.4418, 0.3115, 0.4046, 0.1999, 0.3454, 0.1752, 0.4057, 0.2387, 0.4247, 0.2588, 0.3767, 0.1327, 0.3107, 0.1036, 0.3845, 0.1752, 0.4057, 0.1999, 0.3454, 0.05345, 0.2694, 0.01808, 0.3592, 0.1036, 0.3845, 0.1327, 0.3107, 0.4505, 0.4776, 0.4468, 0.4867, 0.4945, 0.5006, 0.406, 0.4544, 0.3986, 0.4725, 0.4468, 0.4867, 0.4505, 0.4776])
me_sphere.use_remesh_preserve_volume = False
me_sphere.use_remesh_preserve_attributes = False
me_sphere.use_mirror_vertex_groups = False
me_sphere.update()

# ---- objects
ob_sky_map = bpy.data.objects.new('Sky_Map', me_sphere)

# ---- transforms, parenting, visibility, modifiers, constraints
ob_sky_map.location = (0.0, 0.0, 0.0)
ob_sky_map.lineart.crease_threshold = 0.0

# ---- collection membership
col_collection_1.objects.link(ob_sky_map)

# ---- scene / render settings (as saved in the file)
scene.frame_start = 1; scene.frame_end = 250; scene.frame_set(1)
scene.render.engine = 'BLENDER_EEVEE_NEXT'
scene.render.resolution_percentage = 50
scene.render.dither_intensity = 0.0
scene.cycles.use_denoising = False
scene.cycles.samples = 10
scene.cycles.sampling_pattern = 'TABULATED_SOBOL'
scene.cycles.light_sampling_threshold = 0.0
scene.cycles.use_adaptive_sampling = False
scene.cycles.use_light_tree = False
scene.cycles.blur_glossy = 0.0
scene.cycles.pixel_filter_type = 'GAUSSIAN'
scene.cycles.sample_clamp_indirect = 0.0
scene.view_settings.view_transform = 'Standard'
bpy.context.view_layer.update()

# ---- added for rendering (the .blend has no active camera and no usable light): camera, sun
cam_auto = bpy.data.cameras.new('AutoCamera')
cam_auto.lens = 50.0
cam_auto.sensor_width = 36.0
cam_auto.clip_end = 1000.0
ob_auto_camera = bpy.data.objects.new('AutoCamera', cam_auto)
scene.collection.objects.link(ob_auto_camera)
ob_auto_camera.location = (11.0199, -13.2238, 10.801)
ob_auto_camera.rotation_euler = (1.09748, -7.21219e-08, 0.694738)
scene.camera = ob_auto_camera
light_auto_sun = bpy.data.lights.new('AutoSun', 'SUN')
light_auto_sun.energy = 3.0
light_auto_sun.angle = 0.0523599
ob_auto_sun = bpy.data.objects.new('AutoSun', light_auto_sun)
scene.collection.objects.link(ob_auto_sun)
ob_auto_sun.rotation_euler = (0.872665, 0.174533, 0.523599)
bpy.context.view_layer.update()
